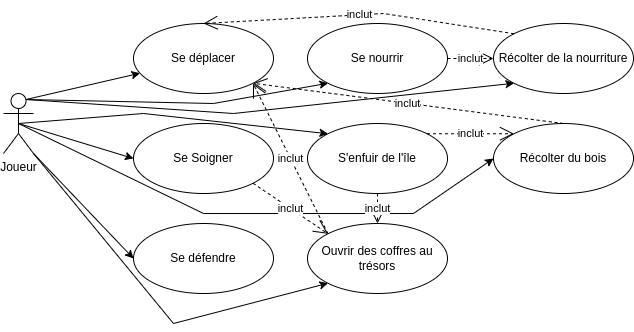

The diagram above was exported from draw.io. Its source (the exported page's mxGraphModel, read from the mxfile embedded in the PNG):
<mxGraphModel dx="1654" dy="2040" grid="1" gridSize="10" guides="1" tooltips="1" connect="1" arrows="1" fold="1" page="1" pageScale="1" pageWidth="827" pageHeight="1169" math="0" shadow="0">
  <root>
    <mxCell id="0" />
    <mxCell id="1" parent="0" />
    <mxCell id="N0ZKl2XwPdwOJixPfthD-1" value="Joueur" style="shape=umlActor;verticalLabelPosition=bottom;verticalAlign=top;html=1;" vertex="1" parent="1">
      <mxGeometry x="40" y="90" width="30" height="60" as="geometry" />
    </mxCell>
    <mxCell id="N0ZKl2XwPdwOJixPfthD-2" value="Se déplacer" style="ellipse;whiteSpace=wrap;html=1;" vertex="1" parent="1">
      <mxGeometry x="170" y="20" width="140" height="70" as="geometry" />
    </mxCell>
    <mxCell id="N0ZKl2XwPdwOJixPfthD-3" value="Se nourrir" style="ellipse;whiteSpace=wrap;html=1;" vertex="1" parent="1">
      <mxGeometry x="344" y="20" width="140" height="70" as="geometry" />
    </mxCell>
    <mxCell id="N0ZKl2XwPdwOJixPfthD-4" value="Récolter du bois" style="ellipse;whiteSpace=wrap;html=1;" vertex="1" parent="1">
      <mxGeometry x="530" y="120" width="140" height="70" as="geometry" />
    </mxCell>
    <mxCell id="N0ZKl2XwPdwOJixPfthD-5" value="Se Soigner" style="ellipse;whiteSpace=wrap;html=1;" vertex="1" parent="1">
      <mxGeometry x="170" y="120" width="140" height="70" as="geometry" />
    </mxCell>
    <mxCell id="N0ZKl2XwPdwOJixPfthD-6" value="Récolter de la nourriture" style="ellipse;whiteSpace=wrap;html=1;" vertex="1" parent="1">
      <mxGeometry x="530" y="20" width="140" height="70" as="geometry" />
    </mxCell>
    <mxCell id="N0ZKl2XwPdwOJixPfthD-7" value="Ouvrir des coffres au trésors" style="ellipse;whiteSpace=wrap;html=1;" vertex="1" parent="1">
      <mxGeometry x="344" y="220" width="140" height="70" as="geometry" />
    </mxCell>
    <mxCell id="N0ZKl2XwPdwOJixPfthD-8" value="S'enfuir de l'île" style="ellipse;whiteSpace=wrap;html=1;" vertex="1" parent="1">
      <mxGeometry x="344" y="120" width="140" height="70" as="geometry" />
    </mxCell>
    <mxCell id="N0ZKl2XwPdwOJixPfthD-9" value="Se défendre" style="ellipse;whiteSpace=wrap;html=1;" vertex="1" parent="1">
      <mxGeometry x="170" y="220" width="140" height="70" as="geometry" />
    </mxCell>
    <mxCell id="N0ZKl2XwPdwOJixPfthD-10" value="" style="endArrow=classic;html=1;rounded=0;entryX=0;entryY=1;entryDx=0;entryDy=0;" edge="1" parent="1" target="N0ZKl2XwPdwOJixPfthD-7">
      <mxGeometry width="50" height="50" relative="1" as="geometry">
        <mxPoint x="70" y="150" as="sourcePoint" />
        <mxPoint x="440" y="120" as="targetPoint" />
        <Array as="points">
          <mxPoint x="210" y="320" />
        </Array>
      </mxGeometry>
    </mxCell>
    <mxCell id="N0ZKl2XwPdwOJixPfthD-11" value="" style="endArrow=classic;html=1;rounded=0;exitX=1;exitY=1;exitDx=0;exitDy=0;exitPerimeter=0;entryX=0;entryY=0.5;entryDx=0;entryDy=0;" edge="1" parent="1" source="N0ZKl2XwPdwOJixPfthD-1" target="N0ZKl2XwPdwOJixPfthD-9">
      <mxGeometry width="50" height="50" relative="1" as="geometry">
        <mxPoint x="390" y="170" as="sourcePoint" />
        <mxPoint x="440" y="120" as="targetPoint" />
      </mxGeometry>
    </mxCell>
    <mxCell id="N0ZKl2XwPdwOJixPfthD-12" value="" style="endArrow=classic;html=1;rounded=0;exitX=0.5;exitY=0.5;exitDx=0;exitDy=0;exitPerimeter=0;entryX=0;entryY=0.5;entryDx=0;entryDy=0;" edge="1" parent="1" source="N0ZKl2XwPdwOJixPfthD-1" target="N0ZKl2XwPdwOJixPfthD-4">
      <mxGeometry width="50" height="50" relative="1" as="geometry">
        <mxPoint x="390" y="170" as="sourcePoint" />
        <mxPoint x="440" y="120" as="targetPoint" />
        <Array as="points">
          <mxPoint x="240" y="210" />
          <mxPoint x="450" y="210" />
        </Array>
      </mxGeometry>
    </mxCell>
    <mxCell id="N0ZKl2XwPdwOJixPfthD-13" value="" style="endArrow=classic;html=1;rounded=0;exitX=0.5;exitY=0.5;exitDx=0;exitDy=0;exitPerimeter=0;entryX=0;entryY=0;entryDx=0;entryDy=0;" edge="1" parent="1" source="N0ZKl2XwPdwOJixPfthD-1" target="N0ZKl2XwPdwOJixPfthD-8">
      <mxGeometry width="50" height="50" relative="1" as="geometry">
        <mxPoint x="390" y="170" as="sourcePoint" />
        <mxPoint x="440" y="120" as="targetPoint" />
        <Array as="points">
          <mxPoint x="180" y="110" />
        </Array>
      </mxGeometry>
    </mxCell>
    <mxCell id="N0ZKl2XwPdwOJixPfthD-14" value="" style="endArrow=classic;html=1;rounded=0;exitX=0.5;exitY=0.5;exitDx=0;exitDy=0;exitPerimeter=0;entryX=0;entryY=0.5;entryDx=0;entryDy=0;" edge="1" parent="1" source="N0ZKl2XwPdwOJixPfthD-1" target="N0ZKl2XwPdwOJixPfthD-5">
      <mxGeometry width="50" height="50" relative="1" as="geometry">
        <mxPoint x="390" y="170" as="sourcePoint" />
        <mxPoint x="440" y="120" as="targetPoint" />
      </mxGeometry>
    </mxCell>
    <mxCell id="N0ZKl2XwPdwOJixPfthD-15" value="" style="endArrow=classic;html=1;rounded=0;exitX=0.75;exitY=0.1;exitDx=0;exitDy=0;exitPerimeter=0;entryX=0;entryY=1;entryDx=0;entryDy=0;" edge="1" parent="1" source="N0ZKl2XwPdwOJixPfthD-1" target="N0ZKl2XwPdwOJixPfthD-6">
      <mxGeometry width="50" height="50" relative="1" as="geometry">
        <mxPoint x="390" y="170" as="sourcePoint" />
        <mxPoint x="440" y="120" as="targetPoint" />
        <Array as="points">
          <mxPoint x="270" y="110" />
        </Array>
      </mxGeometry>
    </mxCell>
    <mxCell id="N0ZKl2XwPdwOJixPfthD-16" value="" style="endArrow=classic;html=1;rounded=0;exitX=0.75;exitY=0.1;exitDx=0;exitDy=0;exitPerimeter=0;entryX=0;entryY=1;entryDx=0;entryDy=0;" edge="1" parent="1" source="N0ZKl2XwPdwOJixPfthD-1" target="N0ZKl2XwPdwOJixPfthD-3">
      <mxGeometry width="50" height="50" relative="1" as="geometry">
        <mxPoint x="390" y="170" as="sourcePoint" />
        <mxPoint x="440" y="120" as="targetPoint" />
        <Array as="points">
          <mxPoint x="250" y="100" />
        </Array>
      </mxGeometry>
    </mxCell>
    <mxCell id="N0ZKl2XwPdwOJixPfthD-17" value="" style="endArrow=classic;html=1;rounded=0;exitX=0.75;exitY=0.1;exitDx=0;exitDy=0;exitPerimeter=0;" edge="1" parent="1" source="N0ZKl2XwPdwOJixPfthD-1" target="N0ZKl2XwPdwOJixPfthD-2">
      <mxGeometry width="50" height="50" relative="1" as="geometry">
        <mxPoint x="80" y="80" as="sourcePoint" />
        <mxPoint x="440" y="120" as="targetPoint" />
      </mxGeometry>
    </mxCell>
    <mxCell id="N0ZKl2XwPdwOJixPfthD-18" value="inclut" style="endArrow=open;endSize=12;dashed=1;html=1;rounded=0;exitX=1;exitY=0.5;exitDx=0;exitDy=0;entryX=0;entryY=0.5;entryDx=0;entryDy=0;" edge="1" parent="1" source="N0ZKl2XwPdwOJixPfthD-3" target="N0ZKl2XwPdwOJixPfthD-6">
      <mxGeometry width="160" relative="1" as="geometry">
        <mxPoint x="330" y="150" as="sourcePoint" />
        <mxPoint x="490" y="150" as="targetPoint" />
      </mxGeometry>
    </mxCell>
    <mxCell id="N0ZKl2XwPdwOJixPfthD-19" value="inclut" style="endArrow=open;endSize=12;dashed=1;html=1;rounded=0;exitX=0;exitY=0;exitDx=0;exitDy=0;entryX=0.5;entryY=0;entryDx=0;entryDy=0;" edge="1" parent="1" source="N0ZKl2XwPdwOJixPfthD-6" target="N0ZKl2XwPdwOJixPfthD-2">
      <mxGeometry width="160" relative="1" as="geometry">
        <mxPoint x="330" y="150" as="sourcePoint" />
        <mxPoint x="490" y="150" as="targetPoint" />
        <Array as="points">
          <mxPoint x="420" y="10" />
        </Array>
      </mxGeometry>
    </mxCell>
    <mxCell id="N0ZKl2XwPdwOJixPfthD-20" value="inclut" style="endArrow=open;endSize=12;dashed=1;html=1;rounded=0;exitX=0.5;exitY=1;exitDx=0;exitDy=0;entryX=0.5;entryY=0;entryDx=0;entryDy=0;" edge="1" parent="1" source="N0ZKl2XwPdwOJixPfthD-8" target="N0ZKl2XwPdwOJixPfthD-7">
      <mxGeometry width="160" relative="1" as="geometry">
        <mxPoint x="330" y="150" as="sourcePoint" />
        <mxPoint x="490" y="150" as="targetPoint" />
      </mxGeometry>
    </mxCell>
    <mxCell id="N0ZKl2XwPdwOJixPfthD-21" value="inclut" style="endArrow=open;endSize=12;dashed=1;html=1;rounded=0;exitX=1;exitY=0;exitDx=0;exitDy=0;entryX=0;entryY=0;entryDx=0;entryDy=0;" edge="1" parent="1" source="N0ZKl2XwPdwOJixPfthD-8" target="N0ZKl2XwPdwOJixPfthD-4">
      <mxGeometry width="160" relative="1" as="geometry">
        <mxPoint x="330" y="150" as="sourcePoint" />
        <mxPoint x="490" y="150" as="targetPoint" />
      </mxGeometry>
    </mxCell>
    <mxCell id="N0ZKl2XwPdwOJixPfthD-22" value="inclut" style="endArrow=open;endSize=12;dashed=1;html=1;rounded=0;exitX=1;exitY=1;exitDx=0;exitDy=0;entryX=0;entryY=0;entryDx=0;entryDy=0;" edge="1" parent="1" source="N0ZKl2XwPdwOJixPfthD-5" target="N0ZKl2XwPdwOJixPfthD-7">
      <mxGeometry width="160" relative="1" as="geometry">
        <mxPoint x="330" y="150" as="sourcePoint" />
        <mxPoint x="490" y="150" as="targetPoint" />
      </mxGeometry>
    </mxCell>
    <mxCell id="N0ZKl2XwPdwOJixPfthD-23" value="inclut" style="endArrow=open;endSize=12;dashed=1;html=1;rounded=0;exitX=0.5;exitY=0;exitDx=0;exitDy=0;entryX=1;entryY=1;entryDx=0;entryDy=0;" edge="1" parent="1" source="N0ZKl2XwPdwOJixPfthD-4" target="N0ZKl2XwPdwOJixPfthD-2">
      <mxGeometry width="160" relative="1" as="geometry">
        <mxPoint x="330" y="150" as="sourcePoint" />
        <mxPoint x="490" y="150" as="targetPoint" />
      </mxGeometry>
    </mxCell>
    <mxCell id="N0ZKl2XwPdwOJixPfthD-24" value="inclut" style="endArrow=open;endSize=12;dashed=1;html=1;rounded=0;exitX=0;exitY=0;exitDx=0;exitDy=0;entryX=1;entryY=1;entryDx=0;entryDy=0;" edge="1" parent="1" source="N0ZKl2XwPdwOJixPfthD-7" target="N0ZKl2XwPdwOJixPfthD-2">
      <mxGeometry width="160" relative="1" as="geometry">
        <mxPoint x="330" y="150" as="sourcePoint" />
        <mxPoint x="490" y="150" as="targetPoint" />
      </mxGeometry>
    </mxCell>
  </root>
</mxGraphModel>